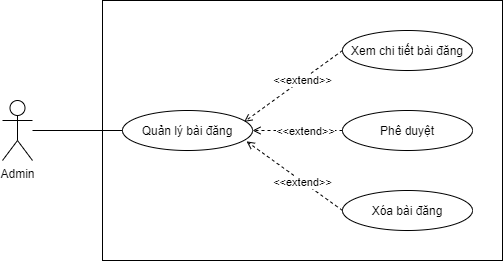

The diagram above was exported from draw.io. Its source (the exported page's mxGraphModel, read from the mxfile embedded in the PNG):
<mxGraphModel dx="960" dy="563" grid="1" gridSize="10" guides="1" tooltips="1" connect="1" arrows="1" fold="1" page="1" pageScale="1" pageWidth="827" pageHeight="1169" math="0" shadow="0">
  <root>
    <mxCell id="n67_ip38EpfbI5c2rzUv-0" />
    <mxCell id="n67_ip38EpfbI5c2rzUv-1" parent="n67_ip38EpfbI5c2rzUv-0" />
    <mxCell id="xJntUB4Qm53e2mN1Bof7-0" value="" style="rounded=0;whiteSpace=wrap;html=1;" vertex="1" parent="n67_ip38EpfbI5c2rzUv-1">
      <mxGeometry x="240" y="80" width="400" height="260" as="geometry" />
    </mxCell>
    <mxCell id="xJntUB4Qm53e2mN1Bof7-1" value="Admin" style="shape=umlActor;verticalLabelPosition=bottom;verticalAlign=top;html=1;outlineConnect=0;" vertex="1" parent="n67_ip38EpfbI5c2rzUv-1">
      <mxGeometry x="140" y="180" width="30" height="60" as="geometry" />
    </mxCell>
    <mxCell id="xJntUB4Qm53e2mN1Bof7-2" value="Quản lý bài đăng" style="ellipse;whiteSpace=wrap;html=1;" vertex="1" parent="n67_ip38EpfbI5c2rzUv-1">
      <mxGeometry x="260" y="190" width="130" height="40" as="geometry" />
    </mxCell>
    <mxCell id="xJntUB4Qm53e2mN1Bof7-3" value="Xóa bài đăng" style="ellipse;whiteSpace=wrap;html=1;" vertex="1" parent="n67_ip38EpfbI5c2rzUv-1">
      <mxGeometry x="480" y="270" width="130" height="40" as="geometry" />
    </mxCell>
    <mxCell id="xJntUB4Qm53e2mN1Bof7-4" value="Xem chi tiết bài đăng" style="ellipse;whiteSpace=wrap;html=1;" vertex="1" parent="n67_ip38EpfbI5c2rzUv-1">
      <mxGeometry x="480" y="110" width="130" height="40" as="geometry" />
    </mxCell>
    <mxCell id="xJntUB4Qm53e2mN1Bof7-5" value="Phê duyệt" style="ellipse;whiteSpace=wrap;html=1;" vertex="1" parent="n67_ip38EpfbI5c2rzUv-1">
      <mxGeometry x="480" y="190" width="130" height="40" as="geometry" />
    </mxCell>
    <mxCell id="xJntUB4Qm53e2mN1Bof7-6" value="" style="endArrow=none;html=1;entryX=0;entryY=0.5;entryDx=0;entryDy=0;" edge="1" parent="n67_ip38EpfbI5c2rzUv-1" source="xJntUB4Qm53e2mN1Bof7-1" target="xJntUB4Qm53e2mN1Bof7-2">
      <mxGeometry width="50" height="50" relative="1" as="geometry">
        <mxPoint x="390" y="340" as="sourcePoint" />
        <mxPoint x="440" y="290" as="targetPoint" />
      </mxGeometry>
    </mxCell>
    <mxCell id="xJntUB4Qm53e2mN1Bof7-7" value="&amp;lt;&amp;lt;extend&amp;gt;&amp;gt;" style="endArrow=open;endSize=6;dashed=1;html=1;exitX=0;exitY=0.5;exitDx=0;exitDy=0;entryX=0.935;entryY=0.285;entryDx=0;entryDy=0;entryPerimeter=0;" edge="1" parent="n67_ip38EpfbI5c2rzUv-1" source="xJntUB4Qm53e2mN1Bof7-4" target="xJntUB4Qm53e2mN1Bof7-2">
      <mxGeometry x="-0.1778" y="1" width="160" relative="1" as="geometry">
        <mxPoint x="330" y="320" as="sourcePoint" />
        <mxPoint x="420" y="240" as="targetPoint" />
        <mxPoint as="offset" />
      </mxGeometry>
    </mxCell>
    <mxCell id="xJntUB4Qm53e2mN1Bof7-8" value="&amp;lt;&amp;lt;extend&amp;gt;&amp;gt;" style="endArrow=open;endSize=6;dashed=1;html=1;exitX=0;exitY=0.5;exitDx=0;exitDy=0;entryX=1;entryY=0.5;entryDx=0;entryDy=0;" edge="1" parent="n67_ip38EpfbI5c2rzUv-1" source="xJntUB4Qm53e2mN1Bof7-5" target="xJntUB4Qm53e2mN1Bof7-2">
      <mxGeometry x="-0.1778" y="1" width="160" relative="1" as="geometry">
        <mxPoint x="490" y="140" as="sourcePoint" />
        <mxPoint x="470" y="190" as="targetPoint" />
        <mxPoint as="offset" />
      </mxGeometry>
    </mxCell>
    <mxCell id="xJntUB4Qm53e2mN1Bof7-9" value="&amp;lt;&amp;lt;extend&amp;gt;&amp;gt;" style="endArrow=open;endSize=6;dashed=1;html=1;exitX=0;exitY=0.5;exitDx=0;exitDy=0;entryX=0.954;entryY=0.771;entryDx=0;entryDy=0;entryPerimeter=0;" edge="1" parent="n67_ip38EpfbI5c2rzUv-1" source="xJntUB4Qm53e2mN1Bof7-3" target="xJntUB4Qm53e2mN1Bof7-2">
      <mxGeometry x="-0.1778" y="1" width="160" relative="1" as="geometry">
        <mxPoint x="500" y="150" as="sourcePoint" />
        <mxPoint x="401.5500000000002" y="221.39999999999998" as="targetPoint" />
        <mxPoint as="offset" />
      </mxGeometry>
    </mxCell>
  </root>
</mxGraphModel>